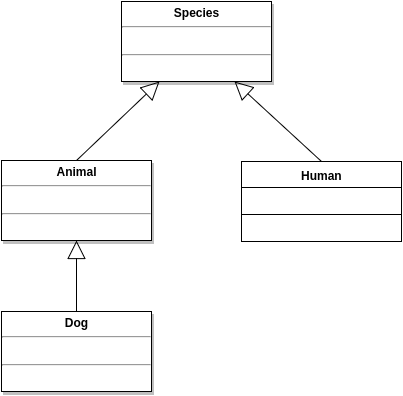

The diagram above was exported from draw.io. Its source (the exported page's mxGraphModel, read from the mxfile embedded in the PNG):
<mxGraphModel dx="1034" dy="733" grid="1" gridSize="10" guides="1" tooltips="1" connect="1" arrows="1" fold="1" page="0" pageScale="1.5" pageWidth="826" pageHeight="1169" background="#ffffff" math="0" shadow="0">
  <root>
    <mxCell id="0" style=";html=1;" />
    <mxCell id="1" style=";html=1;" parent="0" />
    <mxCell id="45" value="&lt;p style=&quot;margin: 0px ; margin-top: 4px ; text-align: center&quot;&gt;&lt;b&gt;Species&lt;/b&gt;&lt;/p&gt;&lt;hr&gt;&lt;p style=&quot;margin: 0px ; margin-left: 4px&quot;&gt;&lt;br&gt;&lt;/p&gt;&lt;hr&gt;&lt;p style=&quot;margin: 0px ; margin-left: 4px&quot;&gt;&lt;br&gt;&lt;/p&gt;" style="shadow=1;fillColor=#FFFFFF;gradientColor=none;verticalAlign=top;align=left;overflow=fill;fontSize=12;fontFamily=Helvetica;html=1" parent="1" vertex="1">
      <mxGeometry x="680" y="80" width="150" height="80" as="geometry" />
    </mxCell>
    <mxCell id="52a827a260db1bcf-81" value="&lt;p style=&quot;margin: 0px ; margin-top: 4px ; text-align: center&quot;&gt;&lt;b&gt;Animal&lt;/b&gt;&lt;/p&gt;&lt;hr&gt;&lt;p style=&quot;margin: 0px ; margin-left: 4px&quot;&gt;&lt;br&gt;&lt;/p&gt;&lt;hr&gt;&lt;p style=&quot;margin: 0px ; margin-left: 4px&quot;&gt;&lt;br&gt;&lt;/p&gt;" style="shadow=1;fillColor=#FFFFFF;gradientColor=none;verticalAlign=top;align=left;overflow=fill;fontSize=12;fontFamily=Helvetica;html=1" vertex="1" parent="1">
      <mxGeometry x="560" y="239" width="150" height="80" as="geometry" />
    </mxCell>
    <mxCell id="52a827a260db1bcf-83" value="" style="endArrow=block;endSize=16;endFill=0;html=1;exitX=0.5;exitY=0;entryX=0.25;entryY=1;" edge="1" parent="1" source="52a827a260db1bcf-81" target="45">
      <mxGeometry width="160" relative="1" as="geometry">
        <mxPoint x="690" y="190" as="sourcePoint" />
        <mxPoint x="850" y="190" as="targetPoint" />
        <Array as="points" />
      </mxGeometry>
    </mxCell>
    <mxCell id="52a827a260db1bcf-84" value="Human" style="swimlane;html=1;fontStyle=1;align=center;verticalAlign=top;childLayout=stackLayout;horizontal=1;startSize=26;horizontalStack=0;resizeParent=1;resizeLast=0;collapsible=1;marginBottom=0;swimlaneFillColor=#ffffff;" vertex="1" parent="1">
      <mxGeometry x="800" y="240" width="160" height="80" as="geometry" />
    </mxCell>
    <mxCell id="52a827a260db1bcf-86" value="" style="line;html=1;strokeWidth=1;fillColor=none;align=left;verticalAlign=middle;spacingTop=-1;spacingLeft=3;spacingRight=3;rotatable=0;labelPosition=right;points=[];portConstraint=eastwest;" vertex="1" parent="52a827a260db1bcf-84">
      <mxGeometry y="26" width="160" height="54" as="geometry" />
    </mxCell>
    <mxCell id="52a827a260db1bcf-88" value="" style="endArrow=block;endSize=16;endFill=0;html=1;exitX=0.5;exitY=0;entryX=0.75;entryY=1;" edge="1" parent="1" source="52a827a260db1bcf-84" target="45">
      <mxGeometry width="160" relative="1" as="geometry">
        <mxPoint x="770" y="200" as="sourcePoint" />
        <mxPoint x="930" y="200" as="targetPoint" />
      </mxGeometry>
    </mxCell>
    <mxCell id="52a827a260db1bcf-89" value="&lt;p style=&quot;margin: 0px ; margin-top: 4px ; text-align: center&quot;&gt;&lt;b&gt;Dog&lt;/b&gt;&lt;/p&gt;&lt;hr&gt;&lt;p style=&quot;margin: 0px ; margin-left: 4px&quot;&gt;&lt;br&gt;&lt;/p&gt;&lt;hr&gt;&lt;p style=&quot;margin: 0px ; margin-left: 4px&quot;&gt;&lt;br&gt;&lt;/p&gt;" style="shadow=1;fillColor=#FFFFFF;gradientColor=none;verticalAlign=top;align=left;overflow=fill;fontSize=12;fontFamily=Helvetica;html=1" vertex="1" parent="1">
      <mxGeometry x="560" y="390" width="150" height="80" as="geometry" />
    </mxCell>
    <mxCell id="52a827a260db1bcf-90" value="" style="endArrow=block;endSize=16;endFill=0;html=1;exitX=0.5;exitY=0;entryX=0.5;entryY=1;" edge="1" parent="1" source="52a827a260db1bcf-89" target="52a827a260db1bcf-81">
      <mxGeometry x="410" y="250" width="160" as="geometry">
        <mxPoint x="410" y="329" as="sourcePoint" />
        <mxPoint x="493" y="250" as="targetPoint" />
        <Array as="points" />
      </mxGeometry>
    </mxCell>
  </root>
</mxGraphModel>